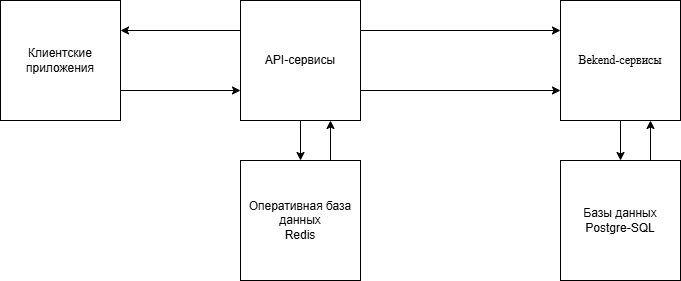

The diagram above was exported from draw.io. Its source (the exported page's mxGraphModel, read from the mxfile embedded in the PNG):
<mxGraphModel dx="1426" dy="785" grid="1" gridSize="10" guides="1" tooltips="1" connect="1" arrows="1" fold="1" page="1" pageScale="1" pageWidth="827" pageHeight="1169" math="0" shadow="0">
  <root>
    <mxCell id="0" />
    <mxCell id="1" parent="0" />
    <mxCell id="pbcLqO4dvdOy-ylGNxno-22" style="edgeStyle=orthogonalEdgeStyle;rounded=0;orthogonalLoop=1;jettySize=auto;html=1;exitX=1;exitY=0.75;exitDx=0;exitDy=0;entryX=0;entryY=0.75;entryDx=0;entryDy=0;" edge="1" parent="1" source="pbcLqO4dvdOy-ylGNxno-2" target="pbcLqO4dvdOy-ylGNxno-15">
      <mxGeometry relative="1" as="geometry" />
    </mxCell>
    <mxCell id="pbcLqO4dvdOy-ylGNxno-2" value="&lt;font style=&quot;vertical-align: inherit;&quot; dir=&quot;auto&quot;&gt;&lt;font style=&quot;vertical-align: inherit;&quot; dir=&quot;auto&quot;&gt;Клиентские приложения&lt;/font&gt;&lt;/font&gt;" style="whiteSpace=wrap;html=1;aspect=fixed;" vertex="1" parent="1">
      <mxGeometry x="40" y="80" width="120" height="120" as="geometry" />
    </mxCell>
    <mxCell id="pbcLqO4dvdOy-ylGNxno-18" style="edgeStyle=orthogonalEdgeStyle;rounded=0;orthogonalLoop=1;jettySize=auto;html=1;exitX=0.75;exitY=0;exitDx=0;exitDy=0;entryX=0.75;entryY=1;entryDx=0;entryDy=0;" edge="1" parent="1" source="pbcLqO4dvdOy-ylGNxno-6" target="pbcLqO4dvdOy-ylGNxno-15">
      <mxGeometry relative="1" as="geometry" />
    </mxCell>
    <mxCell id="pbcLqO4dvdOy-ylGNxno-6" value="Оперативная база данных&lt;div&gt;Redis&lt;/div&gt;" style="whiteSpace=wrap;html=1;aspect=fixed;" vertex="1" parent="1">
      <mxGeometry x="280" y="240" width="120" height="120" as="geometry" />
    </mxCell>
    <mxCell id="pbcLqO4dvdOy-ylGNxno-24" style="edgeStyle=orthogonalEdgeStyle;rounded=0;orthogonalLoop=1;jettySize=auto;html=1;exitX=0.75;exitY=0;exitDx=0;exitDy=0;entryX=0.75;entryY=1;entryDx=0;entryDy=0;" edge="1" parent="1" source="pbcLqO4dvdOy-ylGNxno-14" target="pbcLqO4dvdOy-ylGNxno-16">
      <mxGeometry relative="1" as="geometry" />
    </mxCell>
    <mxCell id="pbcLqO4dvdOy-ylGNxno-14" value="Базы данных&lt;br&gt;Postgre-SQL" style="whiteSpace=wrap;html=1;aspect=fixed;" vertex="1" parent="1">
      <mxGeometry x="600" y="240" width="120" height="120" as="geometry" />
    </mxCell>
    <mxCell id="pbcLqO4dvdOy-ylGNxno-17" style="edgeStyle=orthogonalEdgeStyle;rounded=0;orthogonalLoop=1;jettySize=auto;html=1;entryX=0.5;entryY=0;entryDx=0;entryDy=0;" edge="1" parent="1" source="pbcLqO4dvdOy-ylGNxno-15" target="pbcLqO4dvdOy-ylGNxno-6">
      <mxGeometry relative="1" as="geometry" />
    </mxCell>
    <mxCell id="pbcLqO4dvdOy-ylGNxno-19" style="edgeStyle=orthogonalEdgeStyle;rounded=0;orthogonalLoop=1;jettySize=auto;html=1;exitX=1;exitY=0.75;exitDx=0;exitDy=0;entryX=0;entryY=0.75;entryDx=0;entryDy=0;" edge="1" parent="1" source="pbcLqO4dvdOy-ylGNxno-15" target="pbcLqO4dvdOy-ylGNxno-16">
      <mxGeometry relative="1" as="geometry" />
    </mxCell>
    <mxCell id="pbcLqO4dvdOy-ylGNxno-20" style="edgeStyle=orthogonalEdgeStyle;rounded=0;orthogonalLoop=1;jettySize=auto;html=1;exitX=1;exitY=0.25;exitDx=0;exitDy=0;entryX=0;entryY=0.25;entryDx=0;entryDy=0;" edge="1" parent="1" source="pbcLqO4dvdOy-ylGNxno-15" target="pbcLqO4dvdOy-ylGNxno-16">
      <mxGeometry relative="1" as="geometry" />
    </mxCell>
    <mxCell id="pbcLqO4dvdOy-ylGNxno-23" style="edgeStyle=orthogonalEdgeStyle;rounded=0;orthogonalLoop=1;jettySize=auto;html=1;exitX=0;exitY=0.25;exitDx=0;exitDy=0;entryX=1;entryY=0.25;entryDx=0;entryDy=0;" edge="1" parent="1" source="pbcLqO4dvdOy-ylGNxno-15" target="pbcLqO4dvdOy-ylGNxno-2">
      <mxGeometry relative="1" as="geometry" />
    </mxCell>
    <mxCell id="pbcLqO4dvdOy-ylGNxno-15" value="&lt;font style=&quot;vertical-align: inherit;&quot; dir=&quot;auto&quot;&gt;&lt;font style=&quot;vertical-align: inherit;&quot; dir=&quot;auto&quot;&gt;АPI-сервисы&lt;/font&gt;&lt;/font&gt;" style="whiteSpace=wrap;html=1;aspect=fixed;" vertex="1" parent="1">
      <mxGeometry x="280" y="80" width="120" height="120" as="geometry" />
    </mxCell>
    <mxCell id="pbcLqO4dvdOy-ylGNxno-21" style="edgeStyle=orthogonalEdgeStyle;rounded=0;orthogonalLoop=1;jettySize=auto;html=1;exitX=0.5;exitY=1;exitDx=0;exitDy=0;entryX=0.5;entryY=0;entryDx=0;entryDy=0;" edge="1" parent="1" source="pbcLqO4dvdOy-ylGNxno-16" target="pbcLqO4dvdOy-ylGNxno-14">
      <mxGeometry relative="1" as="geometry" />
    </mxCell>
    <mxCell id="pbcLqO4dvdOy-ylGNxno-16" value="&lt;font style=&quot;vertical-align: inherit;&quot; dir=&quot;auto&quot;&gt;&lt;font style=&quot;vertical-align: inherit;&quot; dir=&quot;auto&quot;&gt;&lt;font style=&quot;vertical-align: inherit;&quot; dir=&quot;auto&quot;&gt;&lt;font face=&quot;Times New Roman&quot; style=&quot;vertical-align: inherit;&quot; dir=&quot;auto&quot;&gt;Bekend-сервисы&lt;/font&gt;&lt;/font&gt;&lt;/font&gt;&lt;/font&gt;" style="whiteSpace=wrap;html=1;aspect=fixed;" vertex="1" parent="1">
      <mxGeometry x="600" y="80" width="120" height="120" as="geometry" />
    </mxCell>
  </root>
</mxGraphModel>